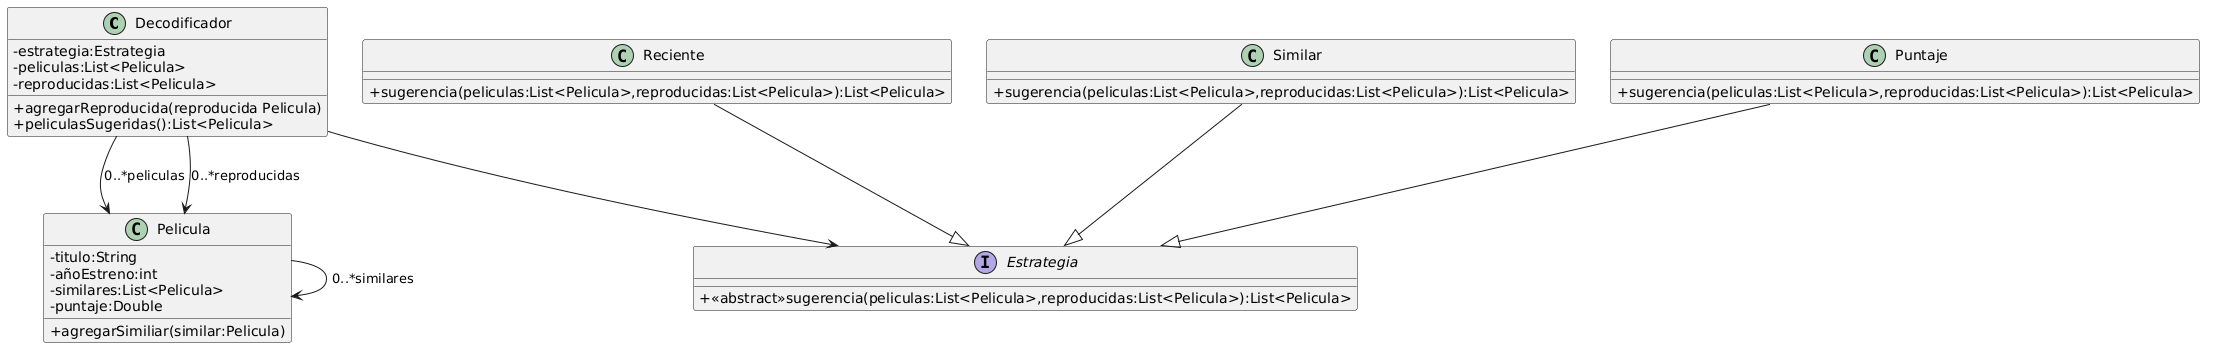

The diagram above was rendered by PlantUML. Its source (embedded in the PNG):
@startuml
skinparam classAttributeIconSize 0

Class Decodificador{
-estrategia:Estrategia
-peliculas:List<Pelicula>
-reproducidas:List<Pelicula>

+agregarReproducida(reproducida Pelicula)
+peliculasSugeridas():List<Pelicula>
}

Interface Estrategia{
+<<abstract>>sugerencia(peliculas:List<Pelicula>,reproducidas:List<Pelicula>):List<Pelicula>
}

Class Reciente{
+sugerencia(peliculas:List<Pelicula>,reproducidas:List<Pelicula>):List<Pelicula>
}

Class Similar{
+sugerencia(peliculas:List<Pelicula>,reproducidas:List<Pelicula>):List<Pelicula>
}

Class Puntaje{
+sugerencia(peliculas:List<Pelicula>,reproducidas:List<Pelicula>):List<Pelicula>
}

Class Pelicula{
-titulo:String
-añoEstreno:int
-similares:List<Pelicula>
-puntaje:Double

+agregarSimiliar(similar:Pelicula)
}
Decodificador-->Pelicula:0..*peliculas
Decodificador-->Pelicula:0..*reproducidas
Decodificador-->Estrategia
Reciente--|>Estrategia
Similar--|>Estrategia
Puntaje--|>Estrategia
Pelicula-->Pelicula:0..*similares
@enduml